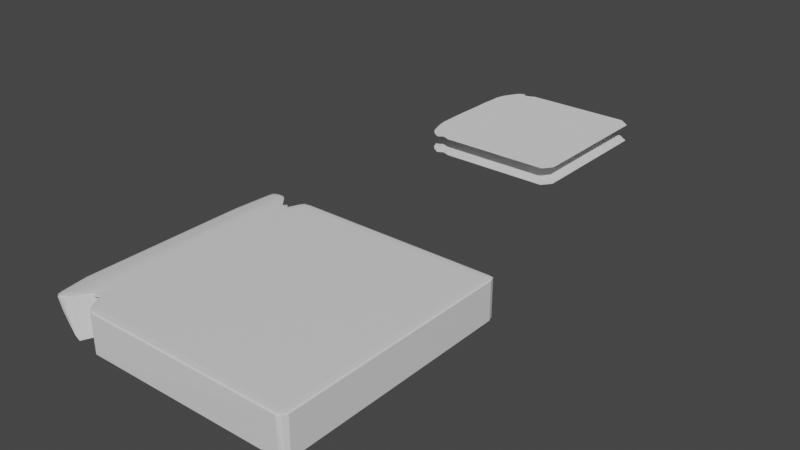 # Source: perfectbread.blend  (saved by Blender 2.80.75; exported with 4.5.12 LTS)
import bpy
from mathutils import Matrix  # noqa: F401  (used for matrix-valued properties, if any)

bpy.ops.wm.read_factory_settings(use_empty=True)
scene = bpy.context.scene
scene.name = 'Scene'

# ---- collections
col_collection = bpy.data.collections.new('Collection'); scene.collection.children.link(col_collection)

# ---- materials (node trees are filled in below, after node groups)
mat_material = bpy.data.materials.new('Material')
mat_material.alpha_threshold = 0.0
mat_material.use_transparent_shadow = False
mat_material.line_color = (0.0, 0.0, 0.0, 1.0)

# ---- material node trees
mat_material.use_nodes = True; mat_material.node_tree.nodes.clear()
_N = mat_material.node_tree.nodes; _L = mat_material.node_tree.links
n0 = _N.new('ShaderNodeOutputMaterial'); n0.name = 'Material Output'; n0.location = (300, 300)
n1 = _N.new('ShaderNodeBsdfPrincipled'); n1.name = 'Principled BSDF'; n1.location = (10, 300)
n1.distribution = 'GGX'
n1.subsurface_method = 'BURLEY'
n1.inputs[2].default_value = 0.4
n1.inputs[3].default_value = 1.45
n1.inputs[27].default_value = (0.0, 0.0, 0.0, 1.0)
n1.inputs[28].default_value = 1.0
_L.new(n1.outputs[0], n0.inputs[0])
n0.is_active_output = True

# ---- world
world_world = bpy.data.worlds.new('World'); scene.world = world_world
world_world.use_nodes = True; world_world.node_tree.nodes.clear()
_N = world_world.node_tree.nodes; _L = world_world.node_tree.links
n0 = _N.new('ShaderNodeOutputWorld'); n0.name = 'World Output'; n0.location = (300, 300)
n1 = _N.new('ShaderNodeBackground'); n1.name = 'Background'; n1.location = (10, 300)
n1.inputs[0].default_value = (0.05088, 0.05088, 0.05088, 1.0)
_L.new(n1.outputs[0], n0.inputs[0])
n0.is_active_output = True
world_world.color = (0.05088, 0.05088, 0.05088)
world_world.use_sun_shadow = False
world_world.sun_shadow_jitter_overblur = 0.0

# ---- meshes
me_cube = bpy.data.meshes.new('Cube')
me_cube.from_pydata([(-0.6858, 0.8396, -0.9739), (-0.6583, 0.8373, -1.0), (-0.6334, -0.8373, -1.0), (-0.6225, -0.8634, -0.9739), (0.8373, -0.8373, -1.0), (-0.8648, 0.8373, -0.974), (-0.8373, 0.7907, -1.0), (-0.8373, -0.7852, -1.0), (-0.7309, 0.7394, -0.9739), (-0.7351, 0.6667, -1.0), (-0.7582, 0.7358, -0.9739), (-0.7287, -0.7239, -0.9739), (-0.7573, -0.7221, -0.9739), (-0.7387, -0.6539, -1.0), (-0.9911, -0.5847, 0.856), (-0.9966, -0.6007, 0.8175), (-0.9886, -0.6295, 0.8593), (-0.9937, -0.6324, 0.8206), (-0.9883, -0.6715, 0.8262), (-0.9844, -0.6574, 0.8629), (-0.9902, -0.6123, 0.8577), (-0.9885, -0.5878, 0.8631), (-0.9942, -0.6229, 0.8445), (-0.9825, -0.6522, 0.8692), (-0.9674, -0.615, 0.8959), (-0.9951, 0.5173, 0.8178), (-0.9966, 0.4671, 0.8175), (-0.9911, 0.4994, 0.856), (-0.989, 0.5602, 0.8577), (-0.9885, 0.5075, 0.8631), (-0.9674, 0.5565, 0.8959), (-0.9849, 0.5848, 0.8655), (-0.9926, 0.5492, 0.8481), (-0.9943, 0.5327, 0.8182), (-0.9899, 0.5459, 0.8574), (-0.9868, 0.587, 0.8596), (-0.99, 0.5823, 0.8181), (-0.6067, -0.8514, 0.9859), (-0.6219, -0.8173, 1.0), (-0.659, -0.8211, 0.9859), (-0.6428, -0.8534, 0.9715), (-0.6567, -0.8208, 0.988), (-0.6715, -0.8234, 0.954), (-0.6443, -0.8507, 0.954), (-0.6222, -0.8509, 0.9906), (-0.6076, -0.8493, 0.988), (-0.6508, -0.8343, 0.9906), (-0.6225, -0.8634, 0.954), (-0.6658, 0.8525, -0.9739), (-0.6291, 0.8634, -0.9739), (-0.6539, 0.8497, -0.9876), (-0.6443, -0.8507, -0.9739), (-0.6715, -0.8234, -0.9739), (-0.647, -0.8389, -0.9874), (-0.6335, 0.8493, 0.988), (-0.6291, 0.8634, 0.954), (-0.6658, 0.8525, 0.954), (-0.6755, 0.8334, 0.9907), (-0.6858, 0.8396, 0.954), (-0.6794, 0.8196, 0.988), (-0.6477, 0.8514, 0.9907), (-0.6327, 0.8514, 0.9859), (-0.6685, 0.8531, 0.9709), (-0.6816, 0.8198, 0.9859), (-0.6454, 0.8173, 1.0), (-0.9322, 0.8493, 0.9142), (-0.9398, 0.8634, 0.8631), (-0.9607, 0.8364, 0.8904), (-0.9678, 0.8374, 0.8446), (-0.9638, 0.8175, 0.8834), (-0.9425, 0.8533, 0.9026), (-0.9313, 0.8514, 0.9121), (-0.9537, 0.8534, 0.8734), (-0.9612, 0.8174, 0.8906), (-0.9397, 0.8173, 0.9236), (0.8493, 0.8173, 0.988), (0.8634, 0.8173, 0.954), (0.8493, 0.8514, 0.954), (0.8308, 0.8536, 0.9902), (0.8514, 0.8493, 0.954), (0.8173, 0.8634, 0.954), (0.8173, 0.8493, 0.988), (0.8536, 0.8308, 0.9902), (0.8514, 0.8173, 0.9859), (0.8536, 0.8536, 0.9674), (0.8173, 0.8514, 0.9859), (0.8173, 0.8173, 1.0), (0.8173, 0.8634, -0.9739), (0.8514, 0.8493, -0.954), (0.8536, 0.8316, -0.9894), (0.8493, 0.8514, -0.954), (0.8634, 0.8173, -0.954), (0.848, 0.8373, -0.9893), (0.8173, 0.8373, -1.0), (0.8536, 0.8373, -0.9837), (0.8373, 0.8173, -1.0), (0.8173, -0.8493, 0.988), (0.8173, -0.8634, 0.954), (0.8514, -0.8493, 0.954), (0.8536, -0.8308, 0.9902), (0.8493, -0.8514, 0.954), (0.8634, -0.8173, 0.954), (0.8493, -0.8173, 0.988), (0.8308, -0.8536, 0.9902), (0.8173, -0.8514, 0.9859), (0.8536, -0.8536, 0.9674), (0.8514, -0.8173, 0.9859), (0.8173, -0.8173, 1.0), (0.8514, -0.8493, -0.954), (0.8185, -0.8562, -0.9811), (0.8493, -0.8514, -0.954), (0.848, -0.8373, -0.9893), (0.8634, -0.8173, -0.954), (-0.8714, 0.8549, 0.9273), (-0.9094, 0.8634, 0.8933), (-0.9053, 0.8493, 0.9412), (-0.861, 0.8357, 0.9857), (-0.9059, 0.8514, 0.9375), (-0.8959, 0.8173, 0.9674), (-0.8634, 0.7903, 0.9892), (-0.8677, 0.832, 0.9658), (-0.8557, 0.7822, 0.9924), (-0.8173, 0.7351, 1.0), (-0.822, 0.7943, 0.9859), (-0.8677, 0.849, 0.9736), (-0.8648, 0.8517, 0.933), (-0.8618, 0.8283, 0.9691), (-0.8212, 0.79, 0.988), (-0.8341, 0.8278, 0.954), (-0.8714, 0.8549, -0.05156), (-0.9038, 0.8537, 0.01806), (-0.8648, 0.8517, -0.1938), (-0.8358, 0.8242, -1.107), (-0.9053, -0.8493, 0.9412), (-0.9094, -0.8634, 0.8917), (-0.8716, -0.8544, 0.9274), (-0.8608, -0.8346, 0.9869), (-0.8655, -0.8514, 0.9327), (-0.8357, -0.8266, 0.954), (-0.8213, -0.7839, 0.988), (-0.8624, -0.8276, 0.9681), (-0.8222, -0.7886, 0.9859), (-0.8173, -0.7254, 1.0), (-0.8557, -0.7774, 0.9924), (-0.869, -0.8507, 0.9732), (-0.9059, -0.8514, 0.9375), (-0.8687, -0.8309, 0.9654), (-0.8634, -0.7863, 0.9892), (-0.8959, -0.8173, 0.9674), (-0.8672, -0.8161, -0.9483), (-0.8653, -0.7856, -0.974), (-0.8531, -0.7996, -0.9853), (-0.8655, -0.8514, -0.06059), (-0.8373, -0.8233, -1.114), (-0.8716, -0.8544, 0.0942), (-0.9062, -0.8546, 0.2211), (-0.9056, -0.8182, -0.302), (-0.853, -0.8337, -0.8699), (-0.8731, -0.8198, -0.8672), (-0.8683, -0.8195, -0.9325), (-0.8713, -0.8258, -0.8869), (-0.9267, -0.8634, 0.8745), (-0.9201, -0.8493, 0.9263), (-0.9489, -0.8369, 0.9023), (-0.9191, -0.8514, 0.9243), (-0.9294, -0.8173, 0.9339), (-0.9514, -0.8177, 0.9003), (-0.9411, -0.8533, 0.887), (-0.9419, -0.8504, 0.864), (-0.93, -0.853, 0.9155), (-0.9543, -0.8178, 0.893), (-0.9607, -0.8182, 0.8537), (-0.716, 0.7383, 0.988), (-0.7309, 0.7394, 0.954), (-0.7521, 0.7177, 0.9807), (-0.7582, 0.7358, 0.954), (-0.7723, 0.7307, 0.988), (-0.7321, 0.7204, 0.9807), (-0.7157, 0.7442, 0.9859), (-0.7491, 0.7711, 0.9616), (-0.7742, 0.7364, 0.9859), (-0.7301, 0.6292, 1.0), (-0.7287, -0.7239, 0.954), (-0.7138, -0.7214, 0.988), (-0.7517, -0.7037, 0.981), (-0.713, -0.7271, 0.9859), (-0.7365, -0.6177, 1.0), (-0.7732, -0.7234, 0.9859), (-0.7447, -0.7517, 0.9631), (-0.732, -0.7049, 0.981), (-0.7717, -0.7178, 0.988), (-0.7573, -0.7221, 0.954)], [], [(71, 117, 115, 65), (148, 118, 74, 30, 24, 165), (97, 47, 3, 109), (13, 2, 53, 52, 11), (5, 130, 132, 6), (5, 68, 66, 130), (0, 58, 56, 48), (104, 37, 45, 96), (159, 25, 33, 149), (149, 151, 7, 153, 155, 157, 160, 159), (183, 41, 39, 185), (99, 103, 105), (152, 137, 135, 154), (88, 79, 77, 90), (26, 158, 15), (69, 35, 31, 73), (86, 64, 181, 122, 142, 186, 38, 107), (93, 1, 50, 49, 87), (61, 85, 81, 54), (59, 172, 178, 63), (66, 114, 130), (76, 101, 112, 91), (4, 95, 94, 92, 111), (98, 108, 110, 100), (2, 4, 109, 3), (143, 121, 119, 147), (9, 6, 132, 10), (134, 161, 155), (6, 7, 151, 150, 5), (174, 177, 179), (8, 9, 10), (11, 12, 13), (10, 175, 173, 8), (1, 9, 8, 0), (16, 20, 22), (87, 49, 55, 80), (40, 44, 46), (136, 140, 144, 146), (67, 70, 72), (7, 13, 12, 153), (78, 82, 84), (129, 113, 125, 131), (184, 188, 189), (176, 127, 123, 180), (139, 190, 187, 141), (57, 60, 62), (11, 52, 42, 182), (9, 1, 93, 95, 4, 2, 13, 7, 6), (109, 4, 111), (145, 164, 162, 133), (168, 157, 155, 161), (2, 3, 51, 53), (8, 173, 58, 0), (132, 128, 175, 10), (191, 138, 153, 12), (43, 51, 3, 47), (0, 48, 50, 1), (89, 92, 94), (150, 36, 68, 5), (171, 18, 156), (83, 106, 102, 75), (28, 32, 34), (163, 167, 169), (19, 170, 166, 23), (116, 120, 124, 126), (11, 182, 191, 12), (15, 158, 160, 157, 17), (14, 15, 16), (17, 18, 19, 20), (21, 22, 23, 24), (25, 26, 27, 28), (29, 30, 31, 32), (33, 34, 35, 36), (37, 38, 39, 40), (41, 42, 43, 44), (45, 46, 47), (48, 49, 50), (51, 52, 53), (54, 55, 56, 57), (58, 59, 60), (61, 62, 63, 64), (65, 66, 67), (68, 69, 70), (71, 72, 73, 74), (75, 76, 77, 78), (79, 80, 81, 82), (83, 84, 85, 86), (87, 88, 89), (90, 91, 92), (93, 94, 95), (96, 97, 98, 99), (100, 101, 102, 103), (104, 105, 106, 107), (110, 111, 112), (113, 114, 115, 116), (117, 118, 119, 120), (121, 122, 123, 124), (125, 126, 127, 128), (133, 134, 135, 136), (137, 138, 139, 140), (141, 142, 143, 144), (145, 146, 147, 148), (149, 150, 151), (158, 159, 160), (161, 162, 163), (164, 165, 166, 167), (168, 169, 170, 171), (172, 173, 174), (175, 176, 177), (178, 179, 180, 181), (182, 183, 184), (185, 186, 187, 188), (189, 190, 191), (21, 14, 16, 22), (15, 17, 20, 16), (19, 23, 22, 20), (33, 25, 28, 34), (27, 29, 32, 28), (31, 35, 34, 32), (45, 37, 40, 46), (39, 41, 44, 40), (43, 47, 46, 44), (61, 54, 57, 62), (56, 58, 60, 57), (59, 63, 62, 60), (71, 65, 67, 72), (66, 68, 70, 67), (69, 73, 72, 70), (83, 75, 78, 84), (77, 79, 82, 78), (81, 85, 84, 82), (93, 87, 89, 94), (88, 90, 92, 89), (104, 96, 99, 105), (98, 100, 103, 99), (102, 106, 105, 103), (110, 108, 109, 111), (125, 113, 116, 126), (115, 117, 120, 116), (119, 121, 124, 120), (123, 127, 126, 124), (129, 131, 132, 130), (145, 133, 136, 146), (135, 137, 140, 136), (139, 141, 144, 140), (143, 147, 146, 144), (152, 154, 155, 153), (168, 161, 163, 169), (162, 164, 167, 163), (166, 170, 169, 167), (178, 172, 174, 179), (173, 175, 177, 174), (176, 180, 179, 177), (191, 182, 184, 189), (183, 185, 188, 184), (187, 190, 189, 188), (26, 15, 14, 27), (24, 30, 29, 21), (107, 38, 37, 104), (47, 97, 96, 45), (148, 165, 164, 145), (161, 134, 133, 162), (74, 118, 117, 71), (114, 66, 65, 115), (86, 107, 106, 83), (101, 76, 75, 102), (142, 122, 121, 143), (118, 148, 147, 119), (153, 138, 137, 152), (134, 155, 154, 135), (64, 86, 85, 61), (80, 55, 54, 81), (42, 52, 51, 43), (91, 112, 111, 92), (97, 109, 108, 98), (112, 101, 100, 110), (58, 173, 172, 59), (181, 64, 63, 178), (175, 128, 127, 176), (122, 181, 180, 123), (138, 191, 190, 139), (186, 142, 141, 187), (182, 42, 41, 183), (38, 186, 185, 39), (55, 49, 48, 56), (87, 80, 79, 88), (76, 91, 90, 77), (68, 36, 35, 69), (30, 74, 73, 31), (18, 171, 170, 19), (165, 24, 23, 166), (158, 26, 25, 159), (36, 150, 149, 33), (171, 156, 157, 168), (156, 18, 17, 157), (130, 114, 113, 129), (128, 132, 131, 125), (27, 14, 21, 29)])
_uv = me_cube.uv_layers.new(name='UVMap')
_uv.uv.foreach_set('vector', [0.6143, 0.02606, 0.6111, 0.02606, 0.6113, 0.02519, 0.6147, 0.02519, 0.612, 0.2272, 0.612, 0.02283, 0.6175, 0.02283, 0.6209, 0.05544, 0.6209, 0.2019, 0.6162, 0.2272, 0.401, 0.2502, 0.5751, 0.2502, 0.4233, 0.9731, 0.6007, 0.9758, 0.4077, 0.9567, 0.4208, 0.9797, 0.4202, 0.9752, 0.4183, 0.9681, 0.4112, 0.9557, 0.3953, 0.76, 0.5069, 0.3747, 0.3847, 0.8167, 0.3953, 0.7762, 0.3953, 0.76, 0.6154, 0.0396, 0.611, 0.03975, 0.5113, 0.3714, 0.4165, 0.7603, 0.5817, 0.03732, 0.5799, 0.0357, 0.4185, 0.7587, 0.3988, 0.2367, 0.5752, 0.2367, 0.5754, 0.2356, 0.3987, 0.2356, 0.4005, 0.9503, 0.6191, 0.07906, 0.619, 0.0772, 0.3985, 0.9562, 0.3985, 0.9562, 0.3953, 0.969, 0.3953, 0.9731, 0.3833, 1.018, 0.5318, 0.5105, 0.4083, 0.9299, 0.4061, 0.9328, 0.4005, 0.9503, 0.5882, 0.2197, 0.5811, 0.2321, 0.5812, 0.2329, 0.5879, 0.2212, 0.3946, 0.2325, 0.3966, 0.2354, 0.3962, 0.2439, 0.4962, 0.625, 0.6022, 0.2525, 0.6028, 0.2534, 0.5136, 0.5659, 0.6019, 0.7516, 0.3981, 0.03611, 0.3982, 0.03584, 0.6018, 0.7513, 0.6193, 0.08507, 0.4087, 0.924, 0.6193, 0.2185, 0.6187, 0.02893, 0.6217, 0.05777, 0.6219, 0.05653, 0.6189, 0.02725, 0.3978, 0.02283, 0.5807, 0.02283, 0.5913, 0.04635, 0.6022, 0.03311, 0.6022, 0.2157, 0.5921, 0.2022, 0.5777, 0.2272, 0.3978, 0.2272, 0.6022, 0.7703, 0.4177, 0.7703, 0.4188, 0.7641, 0.4225, 0.7573, 0.6004, 0.7573, 0.5785, 0.02387, 0.3988, 0.02387, 0.3986, 0.02333, 0.5786, 0.02333, 0.5839, 0.02704, 0.5884, 0.03721, 0.5882, 0.03726, 0.584, 0.02782, 0.611, 0.03975, 0.6071, 0.03981, 0.5114, 0.3701, 0.397, 0.0401, 0.397, 0.2444, 0.603, 0.9599, 0.603, 0.7556, 0.6047, 0.9797, 0.6047, 0.7728, 0.6049, 0.7642, 0.6048, 0.7663, 0.6048, 0.9757, 0.3981, 0.2484, 0.6019, 0.9639, 0.6017, 0.9642, 0.3983, 0.2487, 0.4208, 0.9797, 0.6047, 0.9797, 0.601, 0.9749, 0.4233, 0.9731, 0.607, 0.2222, 0.607, 0.02722, 0.6079, 0.02622, 0.6079, 0.2233, 0.4081, 0.7917, 0.3953, 0.7762, 0.3851, 0.7929, 0.4078, 0.7732, 0.607, 0.2563, 0.6091, 0.2562, 0.5338, 0.5089, 0.3953, 0.7762, 0.3953, 0.9731, 0.3953, 0.969, 0.3953, 0.9628, 0.3953, 0.76, 0.5921, 0.04251, 0.5898, 0.04217, 0.59, 0.04301, 0.411, 0.7728, 0.4081, 0.7917, 0.4078, 0.7732, 0.4112, 0.9557, 0.4079, 0.9555, 0.4077, 0.9567, 0.4078, 0.7732, 0.5903, 0.05029, 0.5872, 0.04983, 0.411, 0.7728, 0.4177, 0.7703, 0.4081, 0.7917, 0.411, 0.7728, 0.4165, 0.7603, 0.6219, 0.2095, 0.6221, 0.2073, 0.6216, 0.2121, 0.6004, 0.7573, 0.4225, 0.7573, 0.5766, 0.03434, 0.401, 0.03434, 0.5785, 0.2423, 0.5776, 0.2349, 0.5804, 0.2328, 0.6066, 0.2326, 0.6062, 0.2349, 0.6065, 0.2383, 0.607, 0.2351, 0.6187, 0.02512, 0.6159, 0.02517, 0.6152, 0.032, 0.3953, 0.9731, 0.4077, 0.9567, 0.4079, 0.9555, 0.3839, 0.9899, 0.3966, 0.02198, 0.3946, 0.02482, 0.3962, 0.03052, 0.498, 0.4068, 0.6028, 0.03976, 0.6022, 0.03952, 0.482, 0.4621, 0.5921, 0.2201, 0.5896, 0.2328, 0.5898, 0.2203, 0.5954, 0.03815, 0.6014, 0.03074, 0.6013, 0.031, 0.5954, 0.03824, 0.6015, 0.2275, 0.5953, 0.2192, 0.5953, 0.2207, 0.6013, 0.2289, 0.5834, 0.02433, 0.5807, 0.02208, 0.5816, 0.02926, 0.4112, 0.9557, 0.4183, 0.9681, 0.58, 0.2452, 0.5869, 0.2327, 0.4081, 0.7917, 0.4177, 0.7703, 0.6022, 0.7703, 0.6047, 0.7728, 0.6047, 0.9797, 0.4208, 0.9797, 0.4077, 0.9567, 0.3953, 0.9731, 0.3953, 0.7762, 0.6027, 0.9781, 0.6047, 0.9797, 0.6048, 0.9757, 0.6111, 0.2389, 0.6127, 0.2389, 0.6132, 0.2375, 0.6113, 0.2375, 0.6115, 0.2528, 0.4061, 0.9321, 0.5338, 0.5078, 0.6091, 0.2562, 0.4208, 0.9797, 0.4233, 0.9731, 0.4212, 0.9716, 0.4202, 0.9752, 0.411, 0.7728, 0.5872, 0.04983, 0.5817, 0.03732, 0.4165, 0.7603, 0.3856, 0.8117, 0.5996, 0.03878, 0.5903, 0.05029, 0.4078, 0.7732, 0.5902, 0.2325, 0.5998, 0.2456, 0.3847, 1.021, 0.4079, 0.9555, 0.5772, 0.2486, 0.4212, 0.9716, 0.4233, 0.9731, 0.5751, 0.2502, 0.4165, 0.7603, 0.4185, 0.7587, 0.4188, 0.7641, 0.4177, 0.7703, 0.6053, 0.7671, 0.6048, 0.7663, 0.6049, 0.7642, 0.3953, 0.9628, 0.6183, 0.0721, 0.6154, 0.0396, 0.3953, 0.76, 0.6148, 0.2456, 0.6183, 0.2273, 0.4772, 0.6997, 0.3951, 0.02812, 0.3951, 0.2325, 0.3951, 0.2317, 0.3951, 0.02733, 0.622, 0.06098, 0.6218, 0.06461, 0.6221, 0.0627, 0.6173, 0.2342, 0.6138, 0.2449, 0.6143, 0.2383, 0.6213, 0.2132, 0.6176, 0.2333, 0.6177, 0.2316, 0.6216, 0.2109, 0.6065, 0.02519, 0.6069, 0.02558, 0.6064, 0.02685, 0.6062, 0.02601, 0.4112, 0.9557, 0.5869, 0.2327, 0.5902, 0.2325, 0.4079, 0.9555, 0.6193, 0.2185, 0.4087, 0.924, 0.4061, 0.9328, 0.4079, 0.9281, 0.6189, 0.2224, 0.6221, 0.2042, 0.6193, 0.2185, 0.6219, 0.2095, 0.6189, 0.2224, 0.6183, 0.2273, 0.6213, 0.2132, 0.6221, 0.2073, 0.6223, 0.2029, 0.6216, 0.2121, 0.6216, 0.2109, 0.6209, 0.2019, 0.6191, 0.07906, 0.6193, 0.08507, 0.6221, 0.06864, 0.622, 0.06098, 0.6223, 0.06597, 0.6209, 0.05544, 0.6219, 0.05653, 0.6218, 0.06461, 0.619, 0.0772, 0.6221, 0.0627, 0.6217, 0.05777, 0.6183, 0.0721, 0.5752, 0.2367, 0.5777, 0.2272, 0.5812, 0.2329, 0.5785, 0.2423, 0.5811, 0.2321, 0.58, 0.2452, 0.5772, 0.2486, 0.5776, 0.2349, 0.5754, 0.2356, 0.5804, 0.2328, 0.5751, 0.2502, 0.4185, 0.7587, 0.4213, 0.7562, 0.4188, 0.7641, 0.4212, 0.9716, 0.4182, 0.9692, 0.4202, 0.9752, 0.5786, 0.02333, 0.5766, 0.03434, 0.5799, 0.0357, 0.5834, 0.02433, 0.5817, 0.03732, 0.5839, 0.02704, 0.5807, 0.02208, 0.5785, 0.02387, 0.5816, 0.02926, 0.584, 0.02782, 0.5807, 0.02283, 0.6147, 0.02519, 0.611, 0.03975, 0.6187, 0.02512, 0.6154, 0.0396, 0.6187, 0.02893, 0.6159, 0.02517, 0.6143, 0.02606, 0.6152, 0.032, 0.6189, 0.02725, 0.6175, 0.02283, 0.3951, 0.02733, 0.397, 0.0401, 0.3982, 0.03584, 0.3966, 0.02198, 0.3981, 0.03611, 0.401, 0.03434, 0.3986, 0.02333, 0.3946, 0.02482, 0.3951, 0.02812, 0.3962, 0.03052, 0.3988, 0.02387, 0.3978, 0.02283, 0.6004, 0.7573, 0.6019, 0.7516, 0.6053, 0.7671, 0.6018, 0.7513, 0.603, 0.7556, 0.6048, 0.7663, 0.6022, 0.7703, 0.6061, 0.7663, 0.6047, 0.7728, 0.3987, 0.2356, 0.401, 0.2502, 0.3981, 0.2484, 0.3946, 0.2325, 0.3983, 0.2487, 0.397, 0.2444, 0.3951, 0.2317, 0.3966, 0.2354, 0.3988, 0.2367, 0.3962, 0.2439, 0.3951, 0.2325, 0.3978, 0.2272, 0.6017, 0.9642, 0.6048, 0.9757, 0.603, 0.9599, 0.6028, 0.03976, 0.6071, 0.03981, 0.6113, 0.02519, 0.6065, 0.02519, 0.6111, 0.02606, 0.612, 0.02283, 0.6079, 0.02622, 0.6069, 0.02558, 0.607, 0.02722, 0.6022, 0.03311, 0.6013, 0.031, 0.6064, 0.02685, 0.6022, 0.03952, 0.6062, 0.02601, 0.6014, 0.03074, 0.5996, 0.03878, 0.6113, 0.2375, 0.607, 0.2563, 0.6028, 0.2534, 0.6066, 0.2326, 0.6022, 0.2525, 0.5998, 0.2456, 0.6015, 0.2275, 0.6062, 0.2349, 0.6013, 0.2289, 0.6022, 0.2157, 0.607, 0.2222, 0.6065, 0.2383, 0.6111, 0.2389, 0.607, 0.2351, 0.6079, 0.2233, 0.612, 0.2272, 0.3985, 0.9562, 0.3953, 0.9628, 0.3953, 0.969, 0.4087, 0.924, 0.4005, 0.9503, 0.4061, 0.9328, 0.6091, 0.2562, 0.6132, 0.2375, 0.6173, 0.2342, 0.6127, 0.2389, 0.6162, 0.2272, 0.6177, 0.2316, 0.6138, 0.2449, 0.6115, 0.2528, 0.6143, 0.2383, 0.6176, 0.2333, 0.6148, 0.2456, 0.5884, 0.03721, 0.5872, 0.04983, 0.5921, 0.04251, 0.5903, 0.05029, 0.5954, 0.03815, 0.5898, 0.04217, 0.5882, 0.03726, 0.59, 0.04301, 0.5954, 0.03824, 0.5913, 0.04635, 0.5869, 0.2327, 0.5882, 0.2197, 0.5921, 0.2201, 0.5879, 0.2212, 0.5921, 0.2022, 0.5953, 0.2207, 0.5896, 0.2328, 0.5898, 0.2203, 0.5953, 0.2192, 0.5902, 0.2325, 0.6223, 0.2029, 0.6221, 0.2042, 0.6219, 0.2095, 0.6216, 0.2121, 0.6193, 0.2185, 0.6189, 0.2224, 0.6221, 0.2073, 0.6219, 0.2095, 0.6213, 0.2132, 0.6216, 0.2109, 0.6216, 0.2121, 0.6221, 0.2073, 0.619, 0.0772, 0.6191, 0.07906, 0.622, 0.06098, 0.6221, 0.0627, 0.6221, 0.06864, 0.6223, 0.06597, 0.6218, 0.06461, 0.622, 0.06098, 0.6219, 0.05653, 0.6217, 0.05777, 0.6221, 0.0627, 0.6218, 0.06461, 0.5754, 0.2356, 0.5752, 0.2367, 0.5785, 0.2423, 0.5804, 0.2328, 0.5812, 0.2329, 0.5811, 0.2321, 0.5776, 0.2349, 0.5785, 0.2423, 0.5772, 0.2486, 0.5751, 0.2502, 0.5804, 0.2328, 0.5776, 0.2349, 0.5785, 0.02387, 0.5786, 0.02333, 0.5834, 0.02433, 0.5816, 0.02926, 0.5799, 0.0357, 0.5817, 0.03732, 0.5807, 0.02208, 0.5834, 0.02433, 0.5839, 0.02704, 0.584, 0.02782, 0.5816, 0.02926, 0.5807, 0.02208, 0.6143, 0.02606, 0.6147, 0.02519, 0.6187, 0.02512, 0.6152, 0.032, 0.611, 0.03975, 0.6154, 0.0396, 0.6159, 0.02517, 0.6187, 0.02512, 0.6187, 0.02893, 0.6189, 0.02725, 0.6152, 0.032, 0.6159, 0.02517, 0.3951, 0.02812, 0.3951, 0.02733, 0.3966, 0.02198, 0.3962, 0.03052, 0.3982, 0.03584, 0.3981, 0.03611, 0.3946, 0.02482, 0.3966, 0.02198, 0.3986, 0.02333, 0.3988, 0.02387, 0.3962, 0.03052, 0.3946, 0.02482, 0.6022, 0.7703, 0.6004, 0.7573, 0.6053, 0.7671, 0.6049, 0.7642, 0.6019, 0.7516, 0.6018, 0.7513, 0.6048, 0.7663, 0.6053, 0.7671, 0.3988, 0.2367, 0.3987, 0.2356, 0.3946, 0.2325, 0.3962, 0.2439, 0.3981, 0.2484, 0.3983, 0.2487, 0.3966, 0.2354, 0.3946, 0.2325, 0.3951, 0.2317, 0.3951, 0.2325, 0.3962, 0.2439, 0.3966, 0.2354, 0.6017, 0.9642, 0.6019, 0.9639, 0.6027, 0.9781, 0.6048, 0.9757, 0.6022, 0.03952, 0.6028, 0.03976, 0.6065, 0.02519, 0.6062, 0.02601, 0.6113, 0.02519, 0.6111, 0.02606, 0.6069, 0.02558, 0.6065, 0.02519, 0.6079, 0.02622, 0.607, 0.02722, 0.6064, 0.02685, 0.6069, 0.02558, 0.6013, 0.031, 0.6014, 0.03074, 0.6062, 0.02601, 0.6064, 0.02685, 0.498, 0.4068, 0.482, 0.4621, 0.3847, 0.8167, 0.5069, 0.3747, 0.6111, 0.2389, 0.6113, 0.2375, 0.6066, 0.2326, 0.607, 0.2351, 0.6028, 0.2534, 0.6022, 0.2525, 0.6062, 0.2349, 0.6066, 0.2326, 0.6015, 0.2275, 0.6013, 0.2289, 0.6065, 0.2383, 0.6062, 0.2349, 0.607, 0.2222, 0.6079, 0.2233, 0.607, 0.2351, 0.6065, 0.2383, 0.4962, 0.625, 0.5136, 0.5659, 0.5318, 0.5105, 0.3833, 1.018, 0.6115, 0.2528, 0.6091, 0.2562, 0.6173, 0.2342, 0.6143, 0.2383, 0.6132, 0.2375, 0.6127, 0.2389, 0.6138, 0.2449, 0.6173, 0.2342, 0.6177, 0.2316, 0.6176, 0.2333, 0.6143, 0.2383, 0.6138, 0.2449, 0.5882, 0.03726, 0.5884, 0.03721, 0.5921, 0.04251, 0.59, 0.04301, 0.5872, 0.04983, 0.5903, 0.05029, 0.5898, 0.04217, 0.5921, 0.04251, 0.5954, 0.03815, 0.5954, 0.03824, 0.59, 0.04301, 0.5898, 0.04217, 0.5902, 0.2325, 0.5869, 0.2327, 0.5921, 0.2201, 0.5898, 0.2203, 0.5882, 0.2197, 0.5879, 0.2212, 0.5896, 0.2328, 0.5921, 0.2201, 0.5953, 0.2207, 0.5953, 0.2192, 0.5898, 0.2203, 0.5896, 0.2328, 0.6193, 0.08507, 0.6193, 0.2185, 0.6221, 0.2042, 0.6221, 0.06864, 0.6209, 0.2019, 0.6209, 0.05544, 0.6223, 0.06597, 0.6223, 0.2029, 0.3978, 0.2272, 0.5777, 0.2272, 0.5752, 0.2367, 0.3988, 0.2367, 0.5751, 0.2502, 0.401, 0.2502, 0.3987, 0.2356, 0.5754, 0.2356, 0.612, 0.2272, 0.6162, 0.2272, 0.6127, 0.2389, 0.6111, 0.2389, 0.6091, 0.2562, 0.607, 0.2563, 0.6113, 0.2375, 0.6132, 0.2375, 0.6175, 0.02283, 0.612, 0.02283, 0.6111, 0.02606, 0.6143, 0.02606, 0.6071, 0.03981, 0.611, 0.03975, 0.6147, 0.02519, 0.6113, 0.02519, 0.3978, 0.02283, 0.3978, 0.2272, 0.3951, 0.2325, 0.3951, 0.02812, 0.397, 0.2444, 0.397, 0.0401, 0.3951, 0.02733, 0.3951, 0.2317, 0.6022, 0.2157, 0.6022, 0.03311, 0.607, 0.02722, 0.607, 0.2222, 0.612, 0.02283, 0.612, 0.2272, 0.6079, 0.2233, 0.6079, 0.02622, 0.3847, 1.021, 0.5998, 0.2456, 0.6022, 0.2525, 0.4962, 0.625, 0.607, 0.2563, 0.5338, 0.5089, 0.5136, 0.5659, 0.6028, 0.2534, 0.5807, 0.02283, 0.3978, 0.02283, 0.3988, 0.02387, 0.5785, 0.02387, 0.401, 0.03434, 0.5766, 0.03434, 0.5786, 0.02333, 0.3986, 0.02333, 0.58, 0.2452, 0.4183, 0.9681, 0.4212, 0.9716, 0.5772, 0.2486, 0.603, 0.7556, 0.603, 0.9599, 0.6048, 0.9757, 0.6048, 0.7663, 0.401, 0.2502, 0.6007, 0.9758, 0.6019, 0.9639, 0.3981, 0.2484, 0.603, 0.9599, 0.397, 0.2444, 0.3983, 0.2487, 0.6017, 0.9642, 0.5817, 0.03732, 0.5872, 0.04983, 0.5884, 0.03721, 0.5839, 0.02704, 0.5913, 0.04635, 0.5807, 0.02283, 0.584, 0.02782, 0.5882, 0.03726, 0.5903, 0.05029, 0.5996, 0.03878, 0.6014, 0.03074, 0.5954, 0.03815, 0.6022, 0.03311, 0.5913, 0.04635, 0.5954, 0.03824, 0.6013, 0.031, 0.5998, 0.2456, 0.5902, 0.2325, 0.5953, 0.2192, 0.6015, 0.2275, 0.5921, 0.2022, 0.6022, 0.2157, 0.6013, 0.2289, 0.5953, 0.2207, 0.5869, 0.2327, 0.58, 0.2452, 0.5811, 0.2321, 0.5882, 0.2197, 0.5777, 0.2272, 0.5921, 0.2022, 0.5879, 0.2212, 0.5812, 0.2329, 0.5766, 0.03434, 0.4225, 0.7573, 0.4185, 0.7587, 0.5799, 0.0357, 0.6004, 0.7573, 0.401, 0.03434, 0.3981, 0.03611, 0.6019, 0.7516, 0.397, 0.0401, 0.603, 0.7556, 0.6018, 0.7513, 0.3982, 0.03584, 0.6154, 0.0396, 0.6183, 0.0721, 0.6217, 0.05777, 0.6187, 0.02893, 0.6209, 0.05544, 0.6175, 0.02283, 0.6189, 0.02725, 0.6219, 0.05653, 0.6183, 0.2273, 0.6148, 0.2456, 0.6176, 0.2333, 0.6213, 0.2132, 0.6162, 0.2272, 0.6209, 0.2019, 0.6216, 0.2109, 0.6177, 0.2316, 0.4087, 0.924, 0.6193, 0.08507, 0.6191, 0.07906, 0.4005, 0.9503, 0.6183, 0.0721, 0.3953, 0.9628, 0.3985, 0.9562, 0.619, 0.0772, 0.6148, 0.2456, 0.4772, 0.6997, 0.4061, 0.9321, 0.6115, 0.2528, 0.4772, 0.6997, 0.6183, 0.2273, 0.6189, 0.2224, 0.4079, 0.9281, 0.5114, 0.3701, 0.6071, 0.03981, 0.6028, 0.03976, 0.498, 0.4068, 0.5996, 0.03878, 0.3856, 0.8117, 0.482, 0.4621, 0.6022, 0.03952, 0.6221, 0.06864, 0.6221, 0.2042, 0.6223, 0.2029, 0.6223, 0.06597])
me_cube.materials.append(mat_material)
me_cube.use_remesh_preserve_volume = False
me_cube.use_remesh_preserve_attributes = False
me_cube.use_mirror_vertex_groups = False
me_cube.update()
me_cube_002 = bpy.data.meshes.new('Cube.002')
me_cube_002.from_pydata([], [], [])
_uv = me_cube_002.uv_layers.new(name='UVMap')
_uv.uv.foreach_set('vector', [])
me_cube_002.use_remesh_preserve_volume = False
me_cube_002.use_remesh_preserve_attributes = False
me_cube_002.use_mirror_vertex_groups = False
me_cube_002.update()
me_cube_003 = bpy.data.meshes.new('Cube.003')
me_cube_003.from_pydata([(-0.7025, -1.0, -1.0), (-0.5195, -1.0, -1.0), (0.9058, -1.0, -1.0), (0.8618, 1.0, -1.0), (-0.5214, 1.0, -1.0), (1.0, -0.8762, -1.0), (1.0, 0.8941, -1.0), (-0.6339, -0.9152, -1.0), (-0.7777, -0.9498, -1.0), (-0.842, -0.8766, -1.0), (-0.8687, -0.8024, -1.0), (-0.909, -0.6723, -1.0), (-0.9301, -0.5605, -1.0), (-0.9329, -0.4171, -1.0), (-0.9359, -0.2675, -1.0), (-0.933, -0.09289, -1.0), (-0.9295, 0.05059, -1.0), (-0.9263, 0.2065, -1.0), (-0.9291, 0.3499, -1.0), (-0.9194, 0.4996, -1.0), (-0.9158, 0.6368, -1.0), (-0.8864, 0.743, -1.0), (-0.8379, 0.8368, -1.0), (-0.777, 0.9369, -1.0), (-0.639, 0.9379, -1.0), (-0.6738, -1.0, -1.0), (-0.6204, -0.9646, -1.0), (-0.719, -0.9889, -1.0), (-0.6681, -0.9575, -1.0), (-0.8093, -0.9138, -1.0), (-0.6929, 0.99, -1.0), (-0.6512, 0.9497, -1.0), (-0.7474, 0.967, -1.0), (-0.5808, 0.9686, -1.0)], [], [(0, 27, 28), (7, 1, 26, 25, 0, 28), (28, 27, 29, 9, 10, 11, 12, 13, 14, 15, 16, 17, 18, 19, 20, 21, 22, 23, 32, 30, 31, 24, 33, 4, 3, 6, 5, 2, 1, 7), (29, 27, 8), (31, 33, 24)])
_uv = me_cube_003.uv_layers.new(name='UVMap')
_uv.uv.foreach_set('vector', [0.1622, 0.75, 0.1601, 0.7486, 0.1665, 0.7447, 0.1708, 0.7394, 0.1851, 0.75, 0.1724, 0.7456, 0.1658, 0.75, 0.1622, 0.75, 0.1665, 0.7447, 0.1665, 0.7447, 0.1601, 0.7486, 0.1488, 0.7392, 0.1447, 0.7346, 0.1414, 0.7253, 0.1364, 0.709, 0.1337, 0.6951, 0.1334, 0.6771, 0.133, 0.6584, 0.1334, 0.6366, 0.1338, 0.6187, 0.1342, 0.5992, 0.1339, 0.5813, 0.1351, 0.5625, 0.1355, 0.5454, 0.1392, 0.5321, 0.1453, 0.5204, 0.1529, 0.5079, 0.1566, 0.5041, 0.1634, 0.5013, 0.1686, 0.5063, 0.1701, 0.5078, 0.1774, 0.5039, 0.1848, 0.5, 0.3577, 0.5, 0.375, 0.5132, 0.375, 0.7345, 0.3632, 0.75, 0.1851, 0.75, 0.1708, 0.7394, 0.1488, 0.7392, 0.1601, 0.7486, 0.1528, 0.7437, 0.1686, 0.5063, 0.1774, 0.5039, 0.1701, 0.5078])
me_cube_003.use_remesh_preserve_volume = False
me_cube_003.use_remesh_preserve_attributes = False
me_cube_003.use_mirror_vertex_groups = False
me_cube_003.update()
me_cube_004 = bpy.data.meshes.new('Cube.004')
me_cube_004.from_pydata([(-0.7025, -1.0, -1.0), (-0.5195, -1.0, -1.0), (0.9058, -1.0, -1.0), (0.8618, 1.0, -1.0), (-0.5214, 1.0, -1.0), (-0.7032, 1.0, -1.0), (-0.715, 1.0, -1.0), (1.0, -0.8762, -1.0), (1.0, 0.8941, -1.0), (-0.6339, -0.9152, -1.0), (-0.7777, -0.9498, -1.0), (-0.842, -0.8766, -1.0), (-0.8687, -0.8024, -1.0), (-0.909, -0.6723, -1.0), (-0.9301, -0.5605, -1.0), (-0.9329, -0.4171, -1.0), (-0.9359, -0.2675, -1.0), (-0.933, -0.09289, -1.0), (-0.9295, 0.05059, -1.0), (-0.9263, 0.2065, -1.0), (-0.9291, 0.3499, -1.0), (-0.9194, 0.4996, -1.0), (-0.9158, 0.6368, -1.0), (-0.8864, 0.743, -1.0), (-0.8379, 0.8368, -1.0), (-0.777, 0.9369, -1.0), (-0.639, 0.9379, -1.0), (-0.6738, -1.0, -1.0), (-0.6204, -0.9646, -1.0), (-0.6397, 0.9752, -1.0), (-0.719, -0.9889, -1.0), (-0.6681, -0.9575, -1.0), (-0.8093, -0.9138, -1.0)], [], [(0, 30, 31), (9, 1, 28, 27, 0, 31), (4, 26, 5, 29), (31, 30, 32, 11, 12, 13, 14, 15, 16, 17, 18, 19, 20, 21, 22, 23, 24, 25, 6, 5, 26, 4, 3, 8, 7, 2, 1, 9), (32, 30, 10)])
_uv = me_cube_004.uv_layers.new(name='UVMap')
_uv.uv.foreach_set('vector', [0.1622, 0.75, 0.1601, 0.7486, 0.1665, 0.7447, 0.1708, 0.7394, 0.1851, 0.75, 0.1724, 0.7456, 0.1658, 0.75, 0.1622, 0.75, 0.1665, 0.7447, 0.1848, 0.5, 0.1701, 0.5078, 0.1621, 0.5, 0.17, 0.5031, 0.1665, 0.7447, 0.1601, 0.7486, 0.1488, 0.7392, 0.1447, 0.7346, 0.1414, 0.7253, 0.1364, 0.709, 0.1337, 0.6951, 0.1334, 0.6771, 0.133, 0.6584, 0.1334, 0.6366, 0.1338, 0.6187, 0.1342, 0.5992, 0.1339, 0.5813, 0.1351, 0.5625, 0.1355, 0.5454, 0.1392, 0.5321, 0.1453, 0.5204, 0.1529, 0.5079, 0.1606, 0.5, 0.1621, 0.5, 0.1701, 0.5078, 0.1848, 0.5, 0.3577, 0.5, 0.375, 0.5132, 0.375, 0.7345, 0.3632, 0.75, 0.1851, 0.75, 0.1708, 0.7394, 0.1488, 0.7392, 0.1601, 0.7486, 0.1528, 0.7437])
me_cube_004.use_remesh_preserve_volume = False
me_cube_004.use_remesh_preserve_attributes = False
me_cube_004.use_mirror_vertex_groups = False
me_cube_004.update()

# ---- objects
ob_cube = bpy.data.objects.new('Cube', me_cube)
ob_cube_002 = bpy.data.objects.new('Cube.002', me_cube_002)
ob_cube_003 = bpy.data.objects.new('Cube.003', me_cube_003)
ob_cube_004 = bpy.data.objects.new('Cube.004', me_cube_004)

# ---- transforms, parenting, visibility, modifiers, constraints
ob_cube.location = (-0.3518, 2.601, -0.005077)
ob_cube.scale = (0.6041, 0.6097, 0.08506)
ob_cube.lock_rotations_4d = False
ob_cube.empty_display_type = 'ARROWS'
ob_cube.lineart.crease_threshold = 0.0
ob_cube_002.location = (0.0, 4.158, 0.0)
ob_cube_002.scale = (0.4803, 0.487, 0.09335)
ob_cube_002.lineart.crease_threshold = 0.0
ob_cube_003.location = (-0.3991, 4.146, 0.1159)
ob_cube_003.scale = (0.332, 0.3328, -0.06598)
ob_cube_003.lineart.crease_threshold = 0.0
ob_cube_004.location = (-0.3991, 4.146, 0.04306)
ob_cube_004.scale = (0.332, 0.3328, -0.06598)
ob_cube_004.lineart.crease_threshold = 0.0

# ---- collection membership
col_collection.objects.link(ob_cube)
col_collection.objects.link(ob_cube_002)
col_collection.objects.link(ob_cube_003)
col_collection.objects.link(ob_cube_004)

# ---- scene / render settings (as saved in the file)
scene.frame_start = 1; scene.frame_end = 250; scene.frame_set(1)
scene.render.engine = 'BLENDER_EEVEE_NEXT'
scene.cycles.use_denoising = False
scene.cycles.samples = 128
scene.cycles.sampling_pattern = 'TABULATED_SOBOL'
scene.cycles.use_adaptive_sampling = False
scene.cycles.use_light_tree = False
scene.view_settings.view_transform = 'Filmic'
bpy.context.view_layer.update()

# ---- added for rendering (the .blend has no active camera and no usable light): camera, sun
cam_auto = bpy.data.cameras.new('AutoCamera')
cam_auto.lens = 50.0
cam_auto.sensor_width = 36.0
cam_auto.clip_end = 1000.0
ob_auto_camera = bpy.data.objects.new('AutoCamera', cam_auto)
scene.collection.objects.link(ob_auto_camera)
ob_auto_camera.location = (2.0769, 0.314053, 2.01621)
ob_auto_camera.rotation_euler = (1.09748, -7.21219e-08, 0.694738)
scene.camera = ob_auto_camera
light_auto_sun = bpy.data.lights.new('AutoSun', 'SUN')
light_auto_sun.energy = 3.0
light_auto_sun.angle = 0.0523599
ob_auto_sun = bpy.data.objects.new('AutoSun', light_auto_sun)
scene.collection.objects.link(ob_auto_sun)
ob_auto_sun.rotation_euler = (0.872665, 0.174533, 0.523599)
bpy.context.view_layer.update()
